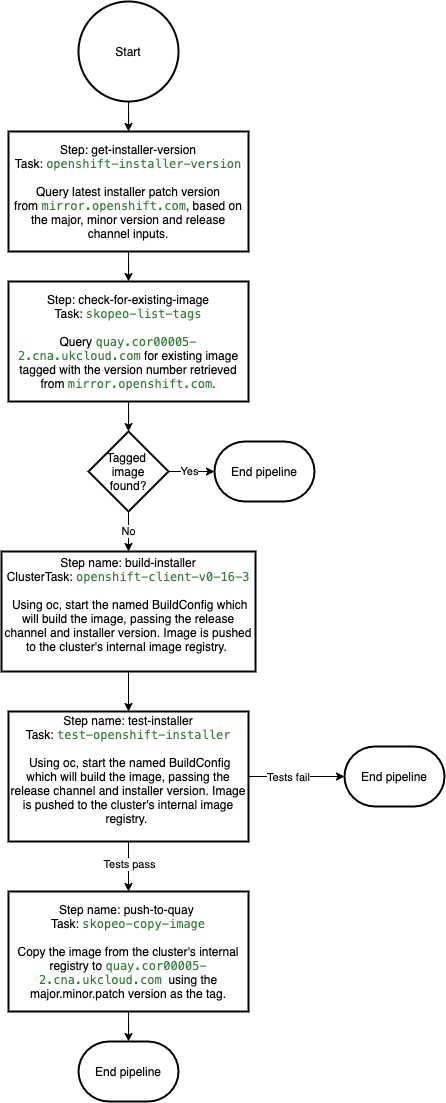

The diagram above was exported from draw.io. Its source (the exported page's mxGraphModel, read from the mxfile embedded in the PNG):
<mxGraphModel dx="974" dy="583" grid="1" gridSize="10" guides="1" tooltips="1" connect="1" arrows="1" fold="1" page="1" pageScale="1" pageWidth="827" pageHeight="1169" math="0" shadow="0">
  <root>
    <mxCell id="0" />
    <mxCell id="1" parent="0" />
    <mxCell id="YefFDyiFrXYo8U3T0dYN-7" value="" style="edgeStyle=orthogonalEdgeStyle;rounded=0;orthogonalLoop=1;jettySize=auto;html=1;" edge="1" parent="1" source="YefFDyiFrXYo8U3T0dYN-5" target="YefFDyiFrXYo8U3T0dYN-6">
      <mxGeometry relative="1" as="geometry" />
    </mxCell>
    <mxCell id="YefFDyiFrXYo8U3T0dYN-5" value="Start" style="strokeWidth=2;html=1;shape=mxgraph.flowchart.start_2;whiteSpace=wrap;" vertex="1" parent="1">
      <mxGeometry x="367" y="10" width="100" height="100" as="geometry" />
    </mxCell>
    <mxCell id="YefFDyiFrXYo8U3T0dYN-9" value="" style="edgeStyle=orthogonalEdgeStyle;rounded=0;orthogonalLoop=1;jettySize=auto;html=1;" edge="1" parent="1" source="YefFDyiFrXYo8U3T0dYN-6" target="YefFDyiFrXYo8U3T0dYN-8">
      <mxGeometry relative="1" as="geometry" />
    </mxCell>
    <mxCell id="YefFDyiFrXYo8U3T0dYN-6" value="Step: get-installer-version&lt;br&gt;Task:&amp;nbsp;&lt;span style=&quot;color: rgb(46 , 125 , 50) ; background-color: rgb(255 , 255 , 255) ; font-family: &amp;#34;menlo&amp;#34; , &amp;#34;monaco&amp;#34; , &amp;#34;courier new&amp;#34; , monospace&quot;&gt;openshift-installer-version&lt;br&gt;&lt;/span&gt;&lt;br&gt;Query latest installer patch version from&amp;nbsp;&lt;span style=&quot;color: rgb(46 , 125 , 50) ; background-color: rgb(255 , 255 , 255) ; font-family: &amp;#34;menlo&amp;#34; , &amp;#34;monaco&amp;#34; , &amp;#34;courier new&amp;#34; , monospace&quot;&gt;mirror.openshift.com&lt;/span&gt;, based&amp;nbsp;on the major, minor version and release channel inputs." style="whiteSpace=wrap;html=1;strokeWidth=2;" vertex="1" parent="1">
      <mxGeometry x="297" y="140" width="240" height="120" as="geometry" />
    </mxCell>
    <mxCell id="YefFDyiFrXYo8U3T0dYN-11" value="" style="edgeStyle=orthogonalEdgeStyle;rounded=0;orthogonalLoop=1;jettySize=auto;html=1;" edge="1" parent="1" source="YefFDyiFrXYo8U3T0dYN-8" target="YefFDyiFrXYo8U3T0dYN-10">
      <mxGeometry relative="1" as="geometry" />
    </mxCell>
    <mxCell id="YefFDyiFrXYo8U3T0dYN-8" value="Step: check-for-existing-image&lt;br&gt;Task:&amp;nbsp;&lt;span style=&quot;color: rgb(46 , 125 , 50) ; background-color: rgb(255 , 255 , 255) ; font-family: &amp;#34;menlo&amp;#34; , &amp;#34;monaco&amp;#34; , &amp;#34;courier new&amp;#34; , monospace&quot;&gt;skopeo-list-tags&lt;br&gt;&lt;/span&gt;&lt;br&gt;Query&amp;nbsp;&lt;span style=&quot;color: rgb(46 , 125 , 50) ; background-color: rgb(255 , 255 , 255) ; font-family: &amp;#34;menlo&amp;#34; , &amp;#34;monaco&amp;#34; , &amp;#34;courier new&amp;#34; , monospace&quot;&gt;quay.cor00005-2.cna.ukcloud.com&lt;/span&gt;&lt;span&gt;&amp;nbsp;for existing image tagged with the version number retrieved from&amp;nbsp;&lt;/span&gt;&lt;span style=&quot;color: rgb(46 , 125 , 50) ; font-family: &amp;#34;menlo&amp;#34; , &amp;#34;monaco&amp;#34; , &amp;#34;courier new&amp;#34; , monospace ; background-color: rgb(255 , 255 , 255)&quot;&gt;mirror.openshift.com&lt;/span&gt;&lt;span&gt;.&lt;/span&gt;" style="whiteSpace=wrap;html=1;strokeWidth=2;" vertex="1" parent="1">
      <mxGeometry x="297" y="290" width="240" height="120" as="geometry" />
    </mxCell>
    <mxCell id="YefFDyiFrXYo8U3T0dYN-13" value="No" style="edgeStyle=orthogonalEdgeStyle;rounded=0;orthogonalLoop=1;jettySize=auto;html=1;" edge="1" parent="1" source="YefFDyiFrXYo8U3T0dYN-10" target="YefFDyiFrXYo8U3T0dYN-12">
      <mxGeometry relative="1" as="geometry" />
    </mxCell>
    <mxCell id="YefFDyiFrXYo8U3T0dYN-15" value="" style="edgeStyle=orthogonalEdgeStyle;rounded=0;orthogonalLoop=1;jettySize=auto;html=1;" edge="1" parent="1" source="YefFDyiFrXYo8U3T0dYN-10" target="YefFDyiFrXYo8U3T0dYN-14">
      <mxGeometry relative="1" as="geometry" />
    </mxCell>
    <mxCell id="YefFDyiFrXYo8U3T0dYN-16" value="Yes" style="edgeLabel;html=1;align=center;verticalAlign=middle;resizable=0;points=[];" vertex="1" connectable="0" parent="YefFDyiFrXYo8U3T0dYN-15">
      <mxGeometry x="-0.11" relative="1" as="geometry">
        <mxPoint as="offset" />
      </mxGeometry>
    </mxCell>
    <mxCell id="YefFDyiFrXYo8U3T0dYN-10" value="Tagged &lt;br&gt;image&lt;br&gt;found?" style="rhombus;whiteSpace=wrap;html=1;strokeWidth=2;" vertex="1" parent="1">
      <mxGeometry x="377" y="440" width="80" height="80" as="geometry" />
    </mxCell>
    <mxCell id="YefFDyiFrXYo8U3T0dYN-18" value="" style="edgeStyle=orthogonalEdgeStyle;rounded=0;orthogonalLoop=1;jettySize=auto;html=1;" edge="1" parent="1" source="YefFDyiFrXYo8U3T0dYN-12" target="YefFDyiFrXYo8U3T0dYN-17">
      <mxGeometry relative="1" as="geometry" />
    </mxCell>
    <mxCell id="YefFDyiFrXYo8U3T0dYN-12" value="Step name: build-installer&lt;br&gt;ClusterTask:&amp;nbsp;&lt;span style=&quot;color: rgb(46 , 125 , 50) ; background-color: rgb(255 , 255 , 255) ; font-family: &amp;#34;menlo&amp;#34; , &amp;#34;monaco&amp;#34; , &amp;#34;courier new&amp;#34; , monospace&quot;&gt;openshift-client-v0-16-3&lt;br&gt;&lt;/span&gt;&lt;br&gt;&amp;nbsp;Using oc, start the named BuildConfig which will build the image, passing the release channel and installer version. Image is pushed to the cluster's internal image registry.&amp;nbsp;&lt;br&gt;&lt;span style=&quot;color: rgb(46 , 125 , 50) ; background-color: rgb(255 , 255 , 255) ; font-family: &amp;#34;menlo&amp;#34; , &amp;#34;monaco&amp;#34; , &amp;#34;courier new&amp;#34; , monospace&quot;&gt;&lt;br&gt;&lt;/span&gt;" style="whiteSpace=wrap;html=1;strokeWidth=2;" vertex="1" parent="1">
      <mxGeometry x="290" y="560" width="254" height="120" as="geometry" />
    </mxCell>
    <mxCell id="YefFDyiFrXYo8U3T0dYN-14" value="End pipeline" style="strokeWidth=2;html=1;shape=mxgraph.flowchart.terminator;whiteSpace=wrap;" vertex="1" parent="1">
      <mxGeometry x="503" y="450" width="100" height="60" as="geometry" />
    </mxCell>
    <mxCell id="YefFDyiFrXYo8U3T0dYN-22" value="" style="edgeStyle=orthogonalEdgeStyle;rounded=0;orthogonalLoop=1;jettySize=auto;html=1;" edge="1" parent="1" source="YefFDyiFrXYo8U3T0dYN-17" target="YefFDyiFrXYo8U3T0dYN-21">
      <mxGeometry relative="1" as="geometry" />
    </mxCell>
    <mxCell id="YefFDyiFrXYo8U3T0dYN-23" value="Tests fail" style="edgeLabel;html=1;align=center;verticalAlign=middle;resizable=0;points=[];" vertex="1" connectable="0" parent="YefFDyiFrXYo8U3T0dYN-22">
      <mxGeometry x="-0.1753" y="-1" relative="1" as="geometry">
        <mxPoint as="offset" />
      </mxGeometry>
    </mxCell>
    <mxCell id="YefFDyiFrXYo8U3T0dYN-25" value="" style="edgeStyle=orthogonalEdgeStyle;rounded=0;orthogonalLoop=1;jettySize=auto;html=1;" edge="1" parent="1" source="YefFDyiFrXYo8U3T0dYN-17" target="YefFDyiFrXYo8U3T0dYN-24">
      <mxGeometry relative="1" as="geometry" />
    </mxCell>
    <mxCell id="YefFDyiFrXYo8U3T0dYN-26" value="Tests pass" style="edgeLabel;html=1;align=center;verticalAlign=middle;resizable=0;points=[];" vertex="1" connectable="0" parent="YefFDyiFrXYo8U3T0dYN-25">
      <mxGeometry x="-0.1009" y="1" relative="1" as="geometry">
        <mxPoint as="offset" />
      </mxGeometry>
    </mxCell>
    <mxCell id="YefFDyiFrXYo8U3T0dYN-17" value="Step name: test-installer&lt;br&gt;Task:&amp;nbsp;&lt;span style=&quot;color: rgb(46 , 125 , 50) ; background-color: rgb(255 , 255 , 255) ; font-family: &amp;#34;menlo&amp;#34; , &amp;#34;monaco&amp;#34; , &amp;#34;courier new&amp;#34; , monospace&quot;&gt;test-openshift-installer&lt;/span&gt;&lt;br&gt;&lt;br&gt;&amp;nbsp;Using oc, start the named BuildConfig which will build the image, passing the release channel and installer version. Image is pushed to the cluster's internal image registry.&amp;nbsp;&lt;br&gt;&lt;span style=&quot;color: rgb(46 , 125 , 50) ; background-color: rgb(255 , 255 , 255) ; font-family: &amp;#34;menlo&amp;#34; , &amp;#34;monaco&amp;#34; , &amp;#34;courier new&amp;#34; , monospace&quot;&gt;&lt;br&gt;&lt;/span&gt;" style="whiteSpace=wrap;html=1;strokeWidth=2;" vertex="1" parent="1">
      <mxGeometry x="297" y="720" width="240" height="130" as="geometry" />
    </mxCell>
    <mxCell id="YefFDyiFrXYo8U3T0dYN-21" value="End pipeline" style="strokeWidth=2;html=1;shape=mxgraph.flowchart.terminator;whiteSpace=wrap;" vertex="1" parent="1">
      <mxGeometry x="633" y="755" width="100" height="60" as="geometry" />
    </mxCell>
    <mxCell id="YefFDyiFrXYo8U3T0dYN-28" value="" style="edgeStyle=orthogonalEdgeStyle;rounded=0;orthogonalLoop=1;jettySize=auto;html=1;" edge="1" parent="1" source="YefFDyiFrXYo8U3T0dYN-24" target="YefFDyiFrXYo8U3T0dYN-27">
      <mxGeometry relative="1" as="geometry" />
    </mxCell>
    <mxCell id="YefFDyiFrXYo8U3T0dYN-24" value="Step name: push-to-quay&amp;nbsp;&lt;br&gt;Task:&amp;nbsp;&lt;span style=&quot;color: rgb(46 , 125 , 50) ; background-color: rgb(255 , 255 , 255) ; font-family: &amp;#34;menlo&amp;#34; , &amp;#34;monaco&amp;#34; , &amp;#34;courier new&amp;#34; , monospace&quot;&gt;skopeo-copy-image&lt;br&gt;&lt;br&gt;&lt;/span&gt;Copy the image from the cluster's internal registry to&amp;nbsp;&lt;span style=&quot;color: rgb(46 , 125 , 50) ; background-color: rgb(255 , 255 , 255) ; font-family: &amp;#34;menlo&amp;#34; , &amp;#34;monaco&amp;#34; , &amp;#34;courier new&amp;#34; , monospace&quot;&gt;quay.cor00005-2.cna.ukcloud.com&lt;/span&gt;&lt;span&gt;&amp;nbsp;&lt;/span&gt;&amp;nbsp;using the major.minor.patch version as the tag." style="whiteSpace=wrap;html=1;strokeWidth=2;" vertex="1" parent="1">
      <mxGeometry x="297" y="900" width="240" height="120" as="geometry" />
    </mxCell>
    <mxCell id="YefFDyiFrXYo8U3T0dYN-27" value="End pipeline" style="strokeWidth=2;html=1;shape=mxgraph.flowchart.terminator;whiteSpace=wrap;" vertex="1" parent="1">
      <mxGeometry x="367" y="1050" width="100" height="60" as="geometry" />
    </mxCell>
  </root>
</mxGraphModel>